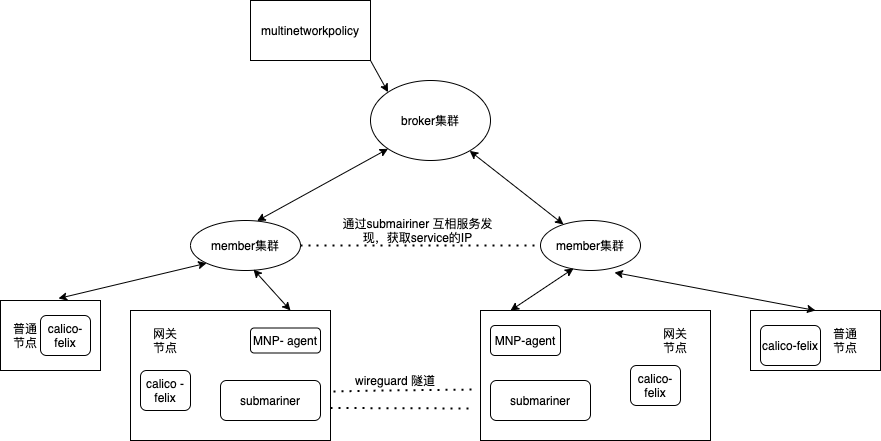

The diagram above was exported from draw.io. Its source (the exported page's mxGraphModel, read from the mxfile embedded in the PNG):
<mxGraphModel dx="1933" dy="755" grid="1" gridSize="10" guides="1" tooltips="1" connect="1" arrows="1" fold="1" page="1" pageScale="1" pageWidth="827" pageHeight="1169" math="0" shadow="0">
  <root>
    <mxCell id="0" />
    <mxCell id="1" parent="0" />
    <mxCell id="m_m23CwXKY52NivF4yIy-1" value="broker集群" style="ellipse;whiteSpace=wrap;html=1;" parent="1" vertex="1">
      <mxGeometry x="310" y="140" width="120" height="80" as="geometry" />
    </mxCell>
    <mxCell id="m_m23CwXKY52NivF4yIy-4" value="multinetworkpolicy" style="rounded=0;whiteSpace=wrap;html=1;" parent="1" vertex="1">
      <mxGeometry x="190" y="60" width="120" height="60" as="geometry" />
    </mxCell>
    <mxCell id="m_m23CwXKY52NivF4yIy-5" value="" style="endArrow=classic;html=1;entryX=0;entryY=0;entryDx=0;entryDy=0;" parent="1" target="m_m23CwXKY52NivF4yIy-1" edge="1">
      <mxGeometry width="50" height="50" relative="1" as="geometry">
        <mxPoint x="310" y="120" as="sourcePoint" />
        <mxPoint x="340" y="150" as="targetPoint" />
      </mxGeometry>
    </mxCell>
    <mxCell id="m_m23CwXKY52NivF4yIy-6" value="" style="endArrow=classic;startArrow=classic;html=1;entryX=0;entryY=1;entryDx=0;entryDy=0;exitX=0.605;exitY=0.009;exitDx=0;exitDy=0;exitPerimeter=0;" parent="1" source="m_m23CwXKY52NivF4yIy-11" target="m_m23CwXKY52NivF4yIy-1" edge="1">
      <mxGeometry width="50" height="50" relative="1" as="geometry">
        <mxPoint x="270" y="300" as="sourcePoint" />
        <mxPoint x="280" y="210" as="targetPoint" />
      </mxGeometry>
    </mxCell>
    <mxCell id="m_m23CwXKY52NivF4yIy-7" value="" style="endArrow=classic;startArrow=classic;html=1;" parent="1" source="m_m23CwXKY52NivF4yIy-1" target="m_m23CwXKY52NivF4yIy-12" edge="1">
      <mxGeometry width="50" height="50" relative="1" as="geometry">
        <mxPoint x="380" y="280" as="sourcePoint" />
        <mxPoint x="490" y="290" as="targetPoint" />
      </mxGeometry>
    </mxCell>
    <mxCell id="m_m23CwXKY52NivF4yIy-11" value="member集群" style="ellipse;whiteSpace=wrap;html=1;" parent="1" vertex="1">
      <mxGeometry x="130" y="280" width="110" height="50" as="geometry" />
    </mxCell>
    <mxCell id="m_m23CwXKY52NivF4yIy-12" value="member集群" style="ellipse;whiteSpace=wrap;html=1;" parent="1" vertex="1">
      <mxGeometry x="480" y="280" width="100" height="50" as="geometry" />
    </mxCell>
    <mxCell id="m_m23CwXKY52NivF4yIy-14" value="" style="endArrow=classic;startArrow=classic;html=1;entryX=0;entryY=1;entryDx=0;entryDy=0;exitX=0.58;exitY=-0.029;exitDx=0;exitDy=0;exitPerimeter=0;" parent="1" source="m_m23CwXKY52NivF4yIy-20" target="m_m23CwXKY52NivF4yIy-11" edge="1">
      <mxGeometry width="50" height="50" relative="1" as="geometry">
        <mxPoint x="100" y="370" as="sourcePoint" />
        <mxPoint x="160" y="350" as="targetPoint" />
      </mxGeometry>
    </mxCell>
    <mxCell id="m_m23CwXKY52NivF4yIy-16" value="" style="endArrow=classic;startArrow=classic;html=1;exitX=0.5;exitY=0;exitDx=0;exitDy=0;entryX=0.573;entryY=0.98;entryDx=0;entryDy=0;entryPerimeter=0;" parent="1" target="m_m23CwXKY52NivF4yIy-11" edge="1">
      <mxGeometry width="50" height="50" relative="1" as="geometry">
        <mxPoint x="230" y="370" as="sourcePoint" />
        <mxPoint x="210" y="330" as="targetPoint" />
      </mxGeometry>
    </mxCell>
    <mxCell id="m_m23CwXKY52NivF4yIy-17" value="" style="endArrow=classic;startArrow=classic;html=1;entryX=0.33;entryY=0.96;entryDx=0;entryDy=0;entryPerimeter=0;" parent="1" target="m_m23CwXKY52NivF4yIy-12" edge="1">
      <mxGeometry width="50" height="50" relative="1" as="geometry">
        <mxPoint x="450" y="370" as="sourcePoint" />
        <mxPoint x="500" y="330" as="targetPoint" />
      </mxGeometry>
    </mxCell>
    <mxCell id="m_m23CwXKY52NivF4yIy-20" value="" style="rounded=0;whiteSpace=wrap;html=1;" parent="1" vertex="1">
      <mxGeometry x="-60" y="360" width="100" height="70" as="geometry" />
    </mxCell>
    <mxCell id="m_m23CwXKY52NivF4yIy-21" value="" style="rounded=0;whiteSpace=wrap;html=1;" parent="1" vertex="1">
      <mxGeometry x="70" y="370" width="200" height="130" as="geometry" />
    </mxCell>
    <mxCell id="m_m23CwXKY52NivF4yIy-22" value="" style="rounded=0;whiteSpace=wrap;html=1;" parent="1" vertex="1">
      <mxGeometry x="420" y="370" width="230" height="130" as="geometry" />
    </mxCell>
    <mxCell id="m_m23CwXKY52NivF4yIy-23" value="" style="rounded=0;whiteSpace=wrap;html=1;" parent="1" vertex="1">
      <mxGeometry x="690" y="370" width="130" height="60" as="geometry" />
    </mxCell>
    <mxCell id="m_m23CwXKY52NivF4yIy-25" value="网关节点" style="text;html=1;strokeColor=none;fillColor=none;align=center;verticalAlign=middle;whiteSpace=wrap;rounded=0;" parent="1" vertex="1">
      <mxGeometry x="90" y="380" width="30" height="40" as="geometry" />
    </mxCell>
    <mxCell id="m_m23CwXKY52NivF4yIy-27" value="" style="endArrow=classic;startArrow=classic;html=1;entryX=0.74;entryY=1.04;entryDx=0;entryDy=0;entryPerimeter=0;exitX=0.5;exitY=0;exitDx=0;exitDy=0;" parent="1" source="m_m23CwXKY52NivF4yIy-23" target="m_m23CwXKY52NivF4yIy-12" edge="1">
      <mxGeometry width="50" height="50" relative="1" as="geometry">
        <mxPoint x="610" y="370" as="sourcePoint" />
        <mxPoint x="570" y="320" as="targetPoint" />
      </mxGeometry>
    </mxCell>
    <mxCell id="m_m23CwXKY52NivF4yIy-28" value="" style="endArrow=none;dashed=1;html=1;dashPattern=1 3;strokeWidth=2;exitX=1.015;exitY=0.623;exitDx=0;exitDy=0;entryX=-0.022;entryY=0.608;entryDx=0;entryDy=0;entryPerimeter=0;exitPerimeter=0;" parent="1" source="m_m23CwXKY52NivF4yIy-21" target="m_m23CwXKY52NivF4yIy-22" edge="1">
      <mxGeometry width="50" height="50" relative="1" as="geometry">
        <mxPoint x="280" y="360" as="sourcePoint" />
        <mxPoint x="410" y="380" as="targetPoint" />
        <Array as="points">
          <mxPoint x="320" y="450" />
        </Array>
      </mxGeometry>
    </mxCell>
    <mxCell id="m_m23CwXKY52NivF4yIy-29" value="" style="endArrow=none;dashed=1;html=1;dashPattern=1 3;strokeWidth=2;exitX=1;exitY=0.75;exitDx=0;exitDy=0;" parent="1" source="m_m23CwXKY52NivF4yIy-21" edge="1">
      <mxGeometry width="50" height="50" relative="1" as="geometry">
        <mxPoint x="330" y="500" as="sourcePoint" />
        <mxPoint x="410" y="468" as="targetPoint" />
      </mxGeometry>
    </mxCell>
    <mxCell id="m_m23CwXKY52NivF4yIy-30" value="wireguard 隧道" style="text;html=1;strokeColor=none;fillColor=none;align=center;verticalAlign=middle;whiteSpace=wrap;rounded=0;" parent="1" vertex="1">
      <mxGeometry x="290" y="430" width="90" height="20" as="geometry" />
    </mxCell>
    <mxCell id="m_m23CwXKY52NivF4yIy-32" value="MNP- agent" style="rounded=1;whiteSpace=wrap;html=1;" parent="1" vertex="1">
      <mxGeometry x="190" y="387.5" width="70" height="25" as="geometry" />
    </mxCell>
    <mxCell id="m_m23CwXKY52NivF4yIy-36" value="MNP-agent" style="rounded=1;whiteSpace=wrap;html=1;" parent="1" vertex="1">
      <mxGeometry x="430" y="385" width="70" height="30" as="geometry" />
    </mxCell>
    <mxCell id="m_m23CwXKY52NivF4yIy-37" value="网关节点" style="text;html=1;strokeColor=none;fillColor=none;align=center;verticalAlign=middle;whiteSpace=wrap;rounded=0;" parent="1" vertex="1">
      <mxGeometry x="600" y="390" width="30" height="20" as="geometry" />
    </mxCell>
    <mxCell id="m_m23CwXKY52NivF4yIy-40" value="calico-felix" style="rounded=1;whiteSpace=wrap;html=1;" parent="1" vertex="1">
      <mxGeometry x="700" y="385" width="60" height="40" as="geometry" />
    </mxCell>
    <mxCell id="m_m23CwXKY52NivF4yIy-41" value="普通节点" style="text;html=1;strokeColor=none;fillColor=none;align=center;verticalAlign=middle;whiteSpace=wrap;rounded=0;" parent="1" vertex="1">
      <mxGeometry x="770" y="385" width="30" height="30" as="geometry" />
    </mxCell>
    <mxCell id="m_m23CwXKY52NivF4yIy-42" value="calico-felix" style="rounded=1;whiteSpace=wrap;html=1;" parent="1" vertex="1">
      <mxGeometry x="-20" y="375" width="50" height="40" as="geometry" />
    </mxCell>
    <mxCell id="m_m23CwXKY52NivF4yIy-43" value="普通节点" style="text;html=1;strokeColor=none;fillColor=none;align=center;verticalAlign=middle;whiteSpace=wrap;rounded=0;" parent="1" vertex="1">
      <mxGeometry x="-50" y="385" width="30" height="20" as="geometry" />
    </mxCell>
    <mxCell id="m_m23CwXKY52NivF4yIy-45" value="submariner" style="rounded=1;whiteSpace=wrap;html=1;" parent="1" vertex="1">
      <mxGeometry x="160" y="440" width="100" height="40" as="geometry" />
    </mxCell>
    <mxCell id="m_m23CwXKY52NivF4yIy-46" value="submariner" style="rounded=1;whiteSpace=wrap;html=1;" parent="1" vertex="1">
      <mxGeometry x="430" y="440" width="100" height="40" as="geometry" />
    </mxCell>
    <mxCell id="m_m23CwXKY52NivF4yIy-47" value="calico -felix" style="rounded=1;whiteSpace=wrap;html=1;" parent="1" vertex="1">
      <mxGeometry x="80" y="430" width="50" height="40" as="geometry" />
    </mxCell>
    <mxCell id="m_m23CwXKY52NivF4yIy-48" value="calico-felix" style="rounded=1;whiteSpace=wrap;html=1;" parent="1" vertex="1">
      <mxGeometry x="570" y="425" width="50" height="40" as="geometry" />
    </mxCell>
    <mxCell id="VsbQlwpn0S_b8DCcRfbL-1" value="" style="endArrow=none;dashed=1;html=1;dashPattern=1 3;strokeWidth=2;entryX=0;entryY=0.5;entryDx=0;entryDy=0;" edge="1" parent="1" source="m_m23CwXKY52NivF4yIy-11" target="m_m23CwXKY52NivF4yIy-12">
      <mxGeometry width="50" height="50" relative="1" as="geometry">
        <mxPoint x="20" y="240" as="sourcePoint" />
        <mxPoint x="70" y="190" as="targetPoint" />
      </mxGeometry>
    </mxCell>
    <mxCell id="VsbQlwpn0S_b8DCcRfbL-2" value="通过submairiner 互相服务发现，获取service的IP" style="text;html=1;strokeColor=none;fillColor=none;align=center;verticalAlign=middle;whiteSpace=wrap;rounded=0;" vertex="1" parent="1">
      <mxGeometry x="270" y="280" width="175" height="20" as="geometry" />
    </mxCell>
  </root>
</mxGraphModel>